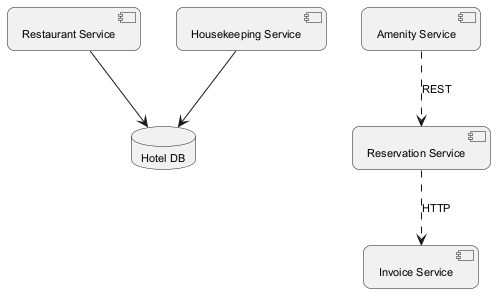

The diagram above was rendered by PlantUML. Its source (embedded in the PNG):
@startuml
skinparam backgroundColor #FFFFFF
skinparam roundCorner 15
skinparam defaultFontSize 11
component "Restaurant Service" as C_RestaurantService
component "Reservation Service" as C_ReservationService
component "Housekeeping Service" as C_HousekeepingService
component "Invoice Service" as C_InvoiceService
component "Amenity Service" as C_AmenityService
database "Hotel DB" as DB_hotel
C_RestaurantService --> DB_hotel
C_HousekeepingService --> DB_hotel
C_AmenityService ..> C_ReservationService : REST
C_ReservationService ..> C_InvoiceService : HTTP
@enduml